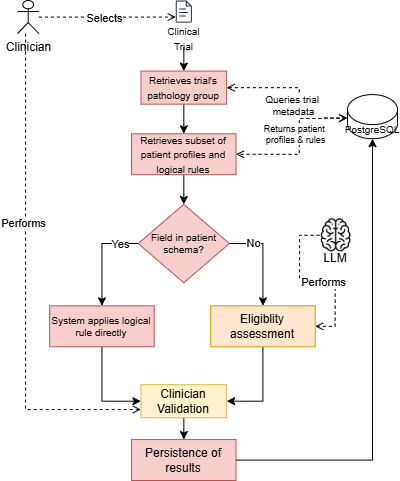

The diagram above was exported from draw.io. Its source (the exported page's mxGraphModel, read from the mxfile embedded in the PNG):
<mxGraphModel dx="1188" dy="701" grid="1" gridSize="10" guides="1" tooltips="1" connect="1" arrows="1" fold="1" page="1" pageScale="1" pageWidth="850" pageHeight="1100" math="0" shadow="0">
  <root>
    <mxCell id="0" />
    <mxCell id="1" parent="0" />
    <mxCell id="uuftbsslnqUR8flYjcj--5" edge="1" parent="1" source="VtAeotNXpQYr-wHid-WR-1" style="edgeStyle=orthogonalEdgeStyle;rounded=0;orthogonalLoop=1;jettySize=auto;html=1;dashed=1;endArrow=open;endFill=0;" target="uuftbsslnqUR8flYjcj--2">
      <mxGeometry relative="1" as="geometry">
        <Array as="points">
          <mxPoint x="315.4956035171862" y="285.6806376792656" />
          <mxPoint x="315.4956035171862" y="285.6806376792656" />
        </Array>
      </mxGeometry>
    </mxCell>
    <mxCell id="uuftbsslnqUR8flYjcj--6" connectable="0" parent="uuftbsslnqUR8flYjcj--5" style="edgeLabel;html=1;align=center;verticalAlign=middle;resizable=0;points=[];" value="Selects" vertex="1">
      <mxGeometry relative="1" x="-0.0459" y="-1" as="geometry">
        <mxPoint as="offset" />
      </mxGeometry>
    </mxCell>
    <mxCell id="AKIqyaJlyZjeWRYexfJv-1" edge="1" parent="1" source="VtAeotNXpQYr-wHid-WR-1" style="edgeStyle=orthogonalEdgeStyle;rounded=0;orthogonalLoop=1;jettySize=auto;html=1;entryX=0;entryY=0.75;entryDx=0;entryDy=0;dashed=1;endArrow=open;endFill=0;" target="zFhElNHK4UK-JDv8FyLP-1">
      <mxGeometry relative="1" as="geometry">
        <Array as="points">
          <mxPoint x="243.04956035171864" y="679.2646434288328" />
        </Array>
      </mxGeometry>
    </mxCell>
    <mxCell id="AKIqyaJlyZjeWRYexfJv-2" connectable="0" parent="AKIqyaJlyZjeWRYexfJv-1" style="edgeLabel;html=1;align=center;verticalAlign=middle;resizable=0;points=[];" value="Performs" vertex="1">
      <mxGeometry relative="1" x="-0.5635" y="-3" as="geometry">
        <mxPoint y="82" as="offset" />
      </mxGeometry>
    </mxCell>
    <mxCell id="VtAeotNXpQYr-wHid-WR-1" parent="1" style="shape=umlActor;verticalLabelPosition=bottom;verticalAlign=top;html=1;outlineConnect=0;" value="Clinician" vertex="1">
      <mxGeometry height="33.103568434005204" width="21.414868105515584" x="235" y="270" as="geometry" />
    </mxCell>
    <mxCell id="T9bXkaTbsWNCHnfqJ0d2-4" connectable="0" parent="1" style="group" value="" vertex="1">
      <mxGeometry height="49.65535265100779" width="42.82973621103116" x="532.6888409272582" y="488.2195942635001" as="geometry" />
    </mxCell>
    <mxCell id="T9bXkaTbsWNCHnfqJ0d2-2" parent="T9bXkaTbsWNCHnfqJ0d2-4" style="text;html=1;whiteSpace=wrap;strokeColor=none;fillColor=none;align=center;verticalAlign=middle;rounded=0;" value="LLM" vertex="1">
      <mxGeometry height="13.94008689686714" width="40.24780175859312" y="33.10182614092973" as="geometry" />
    </mxCell>
    <mxCell id="T9bXkaTbsWNCHnfqJ0d2-3" parent="T9bXkaTbsWNCHnfqJ0d2-4" style="shape=image;verticalLabelPosition=bottom;labelBackgroundColor=default;verticalAlign=top;aspect=fixed;imageAspect=0;image=data:image/png,(base64 omitted: 19932 chars);" value="" vertex="1">
      <mxGeometry height="33.103568434005204" width="33.103568434005204" x="4.419208633093521" as="geometry" />
    </mxCell>
    <mxCell id="GUrTcNifOAURIrSP6yUi-8" edge="1" parent="1" source="1v0zmj6-tsQo82VMwmyf-1" style="edgeStyle=orthogonalEdgeStyle;rounded=0;orthogonalLoop=1;jettySize=auto;html=1;entryX=1;entryY=0.5;entryDx=0;entryDy=0;startArrow=open;startFill=0;dashed=1;endArrow=open;endFill=0;" target="kHhO4rPCB3EMxquHnx_a-1">
      <mxGeometry relative="1" as="geometry">
        <Array as="points">
          <mxPoint x="516.7346123101519" y="387.6047825944922" />
          <mxPoint x="516.7346123101519" y="423.6702492568031" />
        </Array>
        <mxPoint x="492.58593125499596" y="434.64669563228904" as="targetPoint" />
      </mxGeometry>
    </mxCell>
    <mxCell id="1v0zmj6-tsQo82VMwmyf-1" parent="1" style="shape=cylinder3;whiteSpace=wrap;html=1;boundedLbl=1;backgroundOutline=1;size=15;" value="&lt;font style=&quot;font-size: 10px;&quot;&gt;PostgreSQL&lt;/font&gt;" vertex="1">
      <mxGeometry height="44.13809124534028" width="49.96802557953636" x="565.0319744204636" y="364.0838260755937" as="geometry" />
    </mxCell>
    <mxCell id="uuftbsslnqUR8flYjcj--1" connectable="0" parent="1" style="group" value="" vertex="1">
      <mxGeometry height="38.62082983967274" width="42.82973621103117" x="379.89208633093523" y="277.8403188396328" as="geometry" />
    </mxCell>
    <mxCell id="uuftbsslnqUR8flYjcj--2" parent="uuftbsslnqUR8flYjcj--1" style="sketch=0;outlineConnect=0;fontColor=#232F3E;gradientColor=none;fillColor=#232F3D;strokeColor=none;dashed=0;verticalLabelPosition=bottom;verticalAlign=top;align=center;html=1;fontSize=12;fontStyle=0;aspect=fixed;pointerEvents=1;shape=mxgraph.aws4.document;" value="" vertex="1">
      <mxGeometry height="22.06904562267014" width="16.126955088766202" x="13.348689048760999" y="-7.84" as="geometry" />
    </mxCell>
    <mxCell id="uuftbsslnqUR8flYjcj--3" parent="uuftbsslnqUR8flYjcj--1" style="text;html=1;whiteSpace=wrap;strokeColor=none;fillColor=none;align=center;verticalAlign=middle;rounded=0;" value="&lt;font style=&quot;font-size: 10px;&quot;&gt;Clinical Trial&lt;/font&gt;" vertex="1">
      <mxGeometry height="16.551784217002602" width="42.82973621103117" y="22.06904562267014" as="geometry" />
    </mxCell>
    <mxCell id="kHhO4rPCB3EMxquHnx_a-2" edge="1" parent="1" source="49_UwIl1CPdU-45MPY09-1" style="edgeStyle=orthogonalEdgeStyle;rounded=0;orthogonalLoop=1;jettySize=auto;html=1;entryX=0.5;entryY=0;entryDx=0;entryDy=0;" target="kHhO4rPCB3EMxquHnx_a-1">
      <mxGeometry relative="1" as="geometry" />
    </mxCell>
    <mxCell id="49_UwIl1CPdU-45MPY09-1" parent="1" style="rounded=0;whiteSpace=wrap;html=1;fillColor=#f8cecc;strokeColor=#b85450;" value="&lt;font style=&quot;font-size: 10px;&quot;&gt;Retrieves trial's pathology group&lt;/font&gt;" vertex="1">
      <mxGeometry height="33.103568434005204" width="85.65947242206234" x="358.4802557953637" y="340.5628695566953" as="geometry" />
    </mxCell>
    <mxCell id="49_UwIl1CPdU-45MPY09-2" edge="1" parent="1" source="uuftbsslnqUR8flYjcj--3" style="edgeStyle=orthogonalEdgeStyle;rounded=0;orthogonalLoop=1;jettySize=auto;html=1;entryX=0.5;entryY=0;entryDx=0;entryDy=0;" target="49_UwIl1CPdU-45MPY09-1">
      <mxGeometry relative="1" as="geometry" />
    </mxCell>
    <mxCell id="49_UwIl1CPdU-45MPY09-3" edge="1" parent="1" source="49_UwIl1CPdU-45MPY09-1" style="edgeStyle=orthogonalEdgeStyle;rounded=0;orthogonalLoop=1;jettySize=auto;html=1;startArrow=open;startFill=0;entryX=-0.012;entryY=0.546;entryDx=0;entryDy=0;entryPerimeter=0;dashed=1;endArrow=open;endFill=0;" target="1v0zmj6-tsQo82VMwmyf-1">
      <mxGeometry relative="1" as="geometry">
        <Array as="points">
          <mxPoint x="516.7346123101519" y="357.0275391199242" />
          <mxPoint x="516.7346123101519" y="387.6047825944922" />
          <mxPoint x="565.0319744204636" y="387.6047825944922" />
        </Array>
        <mxPoint x="565.0319744204636" y="371.9241449152265" as="targetPoint" />
      </mxGeometry>
    </mxCell>
    <mxCell id="49_UwIl1CPdU-45MPY09-4" connectable="0" parent="49_UwIl1CPdU-45MPY09-3" style="edgeLabel;html=1;align=center;verticalAlign=middle;resizable=0;points=[];fontSize=10;" value="Queries trial&amp;nbsp;&lt;div&gt;metadata&lt;/div&gt;" vertex="1">
      <mxGeometry relative="1" x="-0.0878" y="-1" as="geometry">
        <mxPoint x="-3" y="16" as="offset" />
      </mxGeometry>
    </mxCell>
    <mxCell id="y53oJrhLAOh-ex9IiaoJ-3" edge="1" parent="1" source="kHhO4rPCB3EMxquHnx_a-1" style="edgeStyle=orthogonalEdgeStyle;rounded=0;orthogonalLoop=1;jettySize=auto;html=1;" target="y53oJrhLAOh-ex9IiaoJ-2" value="">
      <mxGeometry relative="1" as="geometry" />
    </mxCell>
    <mxCell id="kHhO4rPCB3EMxquHnx_a-1" parent="1" style="rounded=0;whiteSpace=wrap;html=1;fillColor=#f8cecc;strokeColor=#b85450;" value="&lt;font style=&quot;font-size: 10px;&quot;&gt;Retrieves subset of patient profiles and logical rules&lt;/font&gt;" vertex="1">
      <mxGeometry height="40.94214498056254" width="104.49939248601117" x="349.0542206235012" y="403.28542027375784" as="geometry" />
    </mxCell>
    <mxCell id="y53oJrhLAOh-ex9IiaoJ-1" connectable="0" parent="1" style="edgeLabel;html=1;align=center;verticalAlign=middle;resizable=0;points=[];fontSize=9;" value="Returns patient&amp;nbsp;&lt;div&gt;profiles &amp;amp; rules&lt;/div&gt;" vertex="1">
      <mxGeometry x="516.7346123101519" y="410.0048211427264" as="geometry">
        <mxPoint x="-4" y="-6" as="offset" />
      </mxGeometry>
    </mxCell>
    <mxCell id="y53oJrhLAOh-ex9IiaoJ-4" edge="1" parent="1" source="y53oJrhLAOh-ex9IiaoJ-2" style="edgeStyle=orthogonalEdgeStyle;rounded=0;orthogonalLoop=1;jettySize=auto;html=1;entryX=0.5;entryY=0;entryDx=0;entryDy=0;" target="y53oJrhLAOh-ex9IiaoJ-8">
      <mxGeometry relative="1" as="geometry">
        <Array as="points">
          <mxPoint x="319.5203836930456" y="513.0498840286172" />
        </Array>
        <mxPoint x="283.2973621103117" y="583.6127535853125" as="targetPoint" />
      </mxGeometry>
    </mxCell>
    <mxCell id="y53oJrhLAOh-ex9IiaoJ-5" connectable="0" parent="y53oJrhLAOh-ex9IiaoJ-4" style="edgeLabel;html=1;align=center;verticalAlign=middle;resizable=0;points=[];" value="Yes" vertex="1">
      <mxGeometry relative="1" x="-0.6249" y="1" as="geometry">
        <mxPoint as="offset" />
      </mxGeometry>
    </mxCell>
    <mxCell id="y53oJrhLAOh-ex9IiaoJ-6" edge="1" parent="1" source="y53oJrhLAOh-ex9IiaoJ-2" style="edgeStyle=orthogonalEdgeStyle;rounded=0;orthogonalLoop=1;jettySize=auto;html=1;entryX=0.5;entryY=0;entryDx=0;entryDy=0;" target="y53oJrhLAOh-ex9IiaoJ-9">
      <mxGeometry relative="1" as="geometry">
        <Array as="points">
          <mxPoint x="480.511590727418" y="513.0498840286172" />
        </Array>
        <mxPoint x="532.8337330135892" y="575.7724347456797" as="targetPoint" />
      </mxGeometry>
    </mxCell>
    <mxCell id="y53oJrhLAOh-ex9IiaoJ-7" connectable="0" parent="y53oJrhLAOh-ex9IiaoJ-6" style="edgeLabel;html=1;align=center;verticalAlign=middle;resizable=0;points=[];" value="No" vertex="1">
      <mxGeometry relative="1" x="-0.7551" as="geometry">
        <mxPoint x="12" as="offset" />
      </mxGeometry>
    </mxCell>
    <mxCell id="y53oJrhLAOh-ex9IiaoJ-2" parent="1" style="rhombus;whiteSpace=wrap;html=1;fillColor=#f8cecc;strokeColor=#b85450;rounded=0;fontSize=10;" value="Field in&amp;nbsp;&lt;span style=&quot;background-color: transparent; color: light-dark(rgb(0, 0, 0), rgb(255, 255, 255));&quot;&gt;patient schema?&lt;/span&gt;" vertex="1">
      <mxGeometry height="78.40318839632812" width="91.2820143884892" x="355.6709592326139" y="473.8482898304531" as="geometry" />
    </mxCell>
    <mxCell id="zFhElNHK4UK-JDv8FyLP-3" edge="1" parent="1" source="y53oJrhLAOh-ex9IiaoJ-8" style="edgeStyle=orthogonalEdgeStyle;rounded=0;orthogonalLoop=1;jettySize=auto;html=1;entryX=0;entryY=0.5;entryDx=0;entryDy=0;" target="zFhElNHK4UK-JDv8FyLP-1">
      <mxGeometry relative="1" as="geometry" />
    </mxCell>
    <mxCell id="y53oJrhLAOh-ex9IiaoJ-8" parent="1" style="rounded=0;whiteSpace=wrap;html=1;fillColor=#f8cecc;strokeColor=#b85450;fontSize=10;" value="System applies logical rule directly" vertex="1">
      <mxGeometry height="40.94214498056254" width="104.49939248601117" x="267.1982414068745" y="575.3333768906602" as="geometry" />
    </mxCell>
    <mxCell id="zFhElNHK4UK-JDv8FyLP-2" edge="1" parent="1" source="y53oJrhLAOh-ex9IiaoJ-9" style="edgeStyle=orthogonalEdgeStyle;rounded=0;orthogonalLoop=1;jettySize=auto;html=1;entryX=1;entryY=0.5;entryDx=0;entryDy=0;" target="zFhElNHK4UK-JDv8FyLP-1">
      <mxGeometry relative="1" as="geometry" />
    </mxCell>
    <mxCell id="y53oJrhLAOh-ex9IiaoJ-9" parent="1" style="rounded=0;whiteSpace=wrap;html=1;fillColor=#ffe6cc;strokeColor=#d79b00;" value="Eligiblity assessment" vertex="1">
      <mxGeometry height="40.94214498056254" width="104.49939248601117" x="428.189448441247" y="575.3333768906602" as="geometry" />
    </mxCell>
    <mxCell id="y53oJrhLAOh-ex9IiaoJ-10" edge="1" parent="1" source="T9bXkaTbsWNCHnfqJ0d2-3" style="edgeStyle=orthogonalEdgeStyle;rounded=0;orthogonalLoop=1;jettySize=auto;html=1;entryX=1;entryY=0.5;entryDx=0;entryDy=0;dashed=1;endArrow=open;endFill=0;" target="y53oJrhLAOh-ex9IiaoJ-9">
      <mxGeometry relative="1" as="geometry" />
    </mxCell>
    <mxCell id="y53oJrhLAOh-ex9IiaoJ-11" connectable="0" parent="y53oJrhLAOh-ex9IiaoJ-10" style="edgeLabel;html=1;align=center;verticalAlign=middle;resizable=0;points=[];" value="Performs" vertex="1">
      <mxGeometry relative="1" x="-0.0092" y="-3" as="geometry">
        <mxPoint x="5" as="offset" />
      </mxGeometry>
    </mxCell>
    <mxCell id="AKIqyaJlyZjeWRYexfJv-3" edge="1" parent="1" source="zFhElNHK4UK-JDv8FyLP-1" style="edgeStyle=orthogonalEdgeStyle;rounded=0;orthogonalLoop=1;jettySize=auto;html=1;entryX=0.5;entryY=0;entryDx=0;entryDy=0;" target="zJtJTYnz1Iqj5U6qbX8y-1">
      <mxGeometry relative="1" as="geometry" />
    </mxCell>
    <mxCell id="zFhElNHK4UK-JDv8FyLP-1" parent="1" style="rounded=0;whiteSpace=wrap;html=1;fillColor=#fff2cc;strokeColor=#d6b656;" value="Clinician Validation" vertex="1">
      <mxGeometry height="33.103568434005204" width="85.65947242206234" x="358.472206235012" y="654.1756231420078" as="geometry" />
    </mxCell>
    <mxCell id="zJtJTYnz1Iqj5U6qbX8y-1" parent="1" style="rounded=0;whiteSpace=wrap;html=1;fillColor=#f8cecc;strokeColor=#b85450;" value="Persistence of results" vertex="1">
      <mxGeometry height="40.94214498056254" width="104.49939248601117" x="349.0622701838529" y="709.0578550194375" as="geometry" />
    </mxCell>
    <mxCell id="AKIqyaJlyZjeWRYexfJv-4" edge="1" parent="1" source="zJtJTYnz1Iqj5U6qbX8y-1" style="edgeStyle=orthogonalEdgeStyle;rounded=0;orthogonalLoop=1;jettySize=auto;html=1;entryX=0.5;entryY=1;entryDx=0;entryDy=0;entryPerimeter=0;" target="1v0zmj6-tsQo82VMwmyf-1">
      <mxGeometry relative="1" as="geometry" />
    </mxCell>
  </root>
</mxGraphModel>